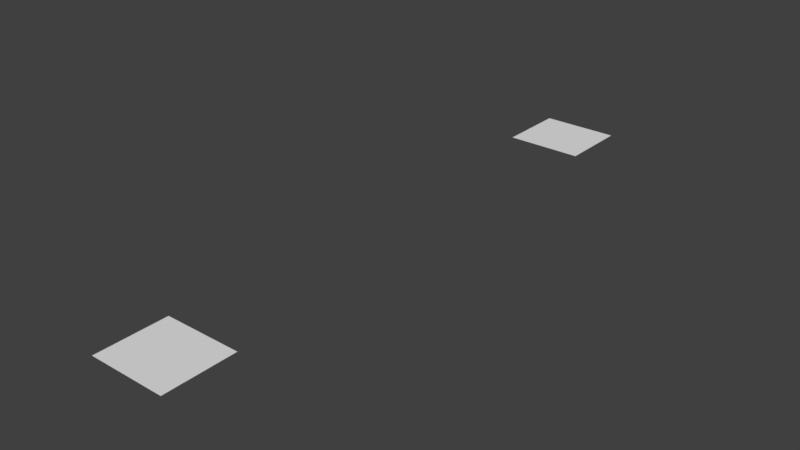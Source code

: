 # Source: arrows.blend  (saved by Blender 2.77.1; exported with 4.5.12 LTS)
import bpy
from mathutils import Matrix  # noqa: F401  (used for matrix-valued properties, if any)

bpy.ops.wm.read_factory_settings(use_empty=True)
scene = bpy.context.scene
scene.name = 'Scene'

# ---- collections
col_collection_1 = bpy.data.collections.new('Collection 1'); scene.collection.children.link(col_collection_1)

# ---- world
world_world = bpy.data.worlds.new('World'); scene.world = world_world
world_world.color = (0.05088, 0.05088, 0.05088)
world_world.use_sun_shadow = False
world_world.sun_shadow_jitter_overblur = 0.0
world_world.cycles.sampling_method = 'MANUAL'

# ---- meshes
me_cube_001 = bpy.data.meshes.new('Cube.001')
me_cube_001.from_pydata([(-0.1201, -0.7202, 0.12), (0.1201, -0.7202, 0.12), (-0.1201, -0.9411, 0.12), (0.1201, -0.9411, 0.12), (-0.1201, 0.9411, 0.12), (0.1201, 0.9411, 0.12), (-0.1201, 0.7202, 0.12), (0.1201, 0.7202, 0.12)], [], [(0, 2, 3, 1), (4, 6, 7, 5)])
_uv = me_cube_001.uv_layers.new(name='UVMap')
_uv.uv.foreach_set('vector', [0.9864, 0.9873, -0.01378, 0.9873, -0.01378, 0.008709, 0.9864, 0.008709, -0.01106, 0.9873, 0.9868, 0.9873, 0.9868, 0.008709, -0.01106, 0.008709])
me_cube_001.use_remesh_preserve_volume = False
me_cube_001.use_remesh_preserve_attributes = False
me_cube_001.use_mirror_vertex_groups = False
me_cube_001.update()

# ---- objects
ob_1_001 = bpy.data.objects.new('1.001', me_cube_001)

# ---- transforms, parenting, visibility, modifiers, constraints
ob_1_001.location = (-4.263e-08, -5.96e-08, 0.4801)
ob_1_001.lineart.crease_threshold = 0.0

# ---- collection membership
col_collection_1.objects.link(ob_1_001)

# ---- scene / render settings (as saved in the file)
scene.frame_start = 1; scene.frame_end = 250; scene.frame_set(1)
scene.render.engine = 'BLENDER_EEVEE_NEXT'
scene.render.resolution_percentage = 50
scene.render.dither_intensity = 0.0
scene.cycles.use_denoising = False
scene.cycles.samples = 128
scene.cycles.sampling_pattern = 'TABULATED_SOBOL'
scene.cycles.light_sampling_threshold = 0.0
scene.cycles.use_adaptive_sampling = False
scene.cycles.use_light_tree = False
scene.cycles.blur_glossy = 0.0
scene.cycles.sample_clamp_indirect = 0.0
scene.view_settings.view_transform = 'Standard'
bpy.context.view_layer.update()

# ---- added for rendering (the .blend has no active camera and no usable light): camera, sun
cam_auto = bpy.data.cameras.new('AutoCamera')
cam_auto.lens = 50.0
cam_auto.sensor_width = 36.0
cam_auto.clip_end = 1000.0
ob_auto_camera = bpy.data.objects.new('AutoCamera', cam_auto)
scene.collection.objects.link(ob_auto_camera)
ob_auto_camera.location = (1.75553, -2.10663, 2.00458)
ob_auto_camera.rotation_euler = (1.09748, -7.21219e-08, 0.694738)
scene.camera = ob_auto_camera
light_auto_sun = bpy.data.lights.new('AutoSun', 'SUN')
light_auto_sun.energy = 3.0
light_auto_sun.angle = 0.0523599
ob_auto_sun = bpy.data.objects.new('AutoSun', light_auto_sun)
scene.collection.objects.link(ob_auto_sun)
ob_auto_sun.rotation_euler = (0.872665, 0.174533, 0.523599)
bpy.context.view_layer.update()
